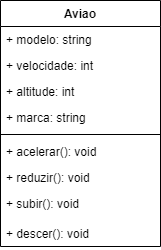

The diagram above was exported from draw.io. Its source (the exported page's mxGraphModel, read from the mxfile embedded in the PNG):
<mxGraphModel dx="819" dy="455" grid="1" gridSize="10" guides="1" tooltips="1" connect="1" arrows="1" fold="1" page="1" pageScale="1" pageWidth="827" pageHeight="1169" math="0" shadow="0">
  <root>
    <mxCell id="0" />
    <mxCell id="1" parent="0" />
    <mxCell id="jNMxvBgU-W0k08V5eNME-1" value="Aviao" style="swimlane;fontStyle=1;align=center;verticalAlign=top;childLayout=stackLayout;horizontal=1;startSize=26;horizontalStack=0;resizeParent=1;resizeParentMax=0;resizeLast=0;collapsible=1;marginBottom=0;" vertex="1" parent="1">
      <mxGeometry x="330" y="360" width="160" height="246" as="geometry" />
    </mxCell>
    <mxCell id="jNMxvBgU-W0k08V5eNME-2" value="+ modelo: string" style="text;strokeColor=none;fillColor=none;align=left;verticalAlign=top;spacingLeft=4;spacingRight=4;overflow=hidden;rotatable=0;points=[[0,0.5],[1,0.5]];portConstraint=eastwest;" vertex="1" parent="jNMxvBgU-W0k08V5eNME-1">
      <mxGeometry y="26" width="160" height="26" as="geometry" />
    </mxCell>
    <mxCell id="jNMxvBgU-W0k08V5eNME-5" value="+ velocidade: int" style="text;strokeColor=none;fillColor=none;align=left;verticalAlign=top;spacingLeft=4;spacingRight=4;overflow=hidden;rotatable=0;points=[[0,0.5],[1,0.5]];portConstraint=eastwest;" vertex="1" parent="jNMxvBgU-W0k08V5eNME-1">
      <mxGeometry y="52" width="160" height="26" as="geometry" />
    </mxCell>
    <mxCell id="jNMxvBgU-W0k08V5eNME-6" value="+ altitude: int" style="text;strokeColor=none;fillColor=none;align=left;verticalAlign=top;spacingLeft=4;spacingRight=4;overflow=hidden;rotatable=0;points=[[0,0.5],[1,0.5]];portConstraint=eastwest;" vertex="1" parent="jNMxvBgU-W0k08V5eNME-1">
      <mxGeometry y="78" width="160" height="26" as="geometry" />
    </mxCell>
    <mxCell id="jNMxvBgU-W0k08V5eNME-7" value="+ marca: string" style="text;strokeColor=none;fillColor=none;align=left;verticalAlign=top;spacingLeft=4;spacingRight=4;overflow=hidden;rotatable=0;points=[[0,0.5],[1,0.5]];portConstraint=eastwest;" vertex="1" parent="jNMxvBgU-W0k08V5eNME-1">
      <mxGeometry y="104" width="160" height="26" as="geometry" />
    </mxCell>
    <mxCell id="jNMxvBgU-W0k08V5eNME-3" value="" style="line;strokeWidth=1;fillColor=none;align=left;verticalAlign=middle;spacingTop=-1;spacingLeft=3;spacingRight=3;rotatable=0;labelPosition=right;points=[];portConstraint=eastwest;strokeColor=inherit;" vertex="1" parent="jNMxvBgU-W0k08V5eNME-1">
      <mxGeometry y="130" width="160" height="8" as="geometry" />
    </mxCell>
    <mxCell id="jNMxvBgU-W0k08V5eNME-4" value="+ acelerar(): void" style="text;strokeColor=none;fillColor=none;align=left;verticalAlign=top;spacingLeft=4;spacingRight=4;overflow=hidden;rotatable=0;points=[[0,0.5],[1,0.5]];portConstraint=eastwest;" vertex="1" parent="jNMxvBgU-W0k08V5eNME-1">
      <mxGeometry y="138" width="160" height="26" as="geometry" />
    </mxCell>
    <mxCell id="jNMxvBgU-W0k08V5eNME-8" value="+ reduzir(): void" style="text;strokeColor=none;fillColor=none;align=left;verticalAlign=top;spacingLeft=4;spacingRight=4;overflow=hidden;rotatable=0;points=[[0,0.5],[1,0.5]];portConstraint=eastwest;" vertex="1" parent="jNMxvBgU-W0k08V5eNME-1">
      <mxGeometry y="164" width="160" height="26" as="geometry" />
    </mxCell>
    <mxCell id="jNMxvBgU-W0k08V5eNME-10" value="+ subir(): void" style="text;strokeColor=none;fillColor=none;align=left;verticalAlign=top;spacingLeft=4;spacingRight=4;overflow=hidden;rotatable=0;points=[[0,0.5],[1,0.5]];portConstraint=eastwest;" vertex="1" parent="jNMxvBgU-W0k08V5eNME-1">
      <mxGeometry y="190" width="160" height="30" as="geometry" />
    </mxCell>
    <mxCell id="jNMxvBgU-W0k08V5eNME-9" value="+ descer(): void" style="text;strokeColor=none;fillColor=none;align=left;verticalAlign=top;spacingLeft=4;spacingRight=4;overflow=hidden;rotatable=0;points=[[0,0.5],[1,0.5]];portConstraint=eastwest;" vertex="1" parent="jNMxvBgU-W0k08V5eNME-1">
      <mxGeometry y="220" width="160" height="26" as="geometry" />
    </mxCell>
  </root>
</mxGraphModel>